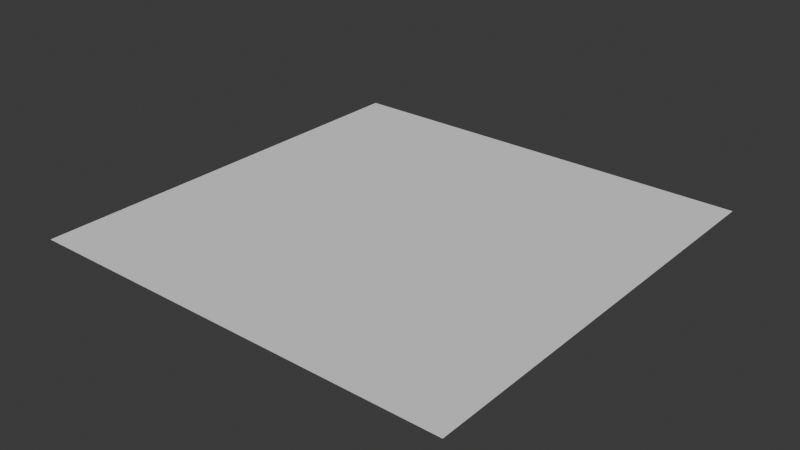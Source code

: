 # Source: particle_legacy_texture_uv.blend  (saved by Blender 5.3.7; exported with 4.5.12 LTS)
import bpy
from mathutils import Matrix  # noqa: F401  (used for matrix-valued properties, if any)

bpy.ops.wm.read_factory_settings(use_empty=True)
scene = bpy.context.scene
scene.name = 'Scene'

# ---- collections
col_collection = bpy.data.collections.new('Collection'); scene.collection.children.link(col_collection)

# ---- world
world_world = bpy.data.worlds.new('World'); scene.world = world_world
world_world.use_nodes = True; world_world.node_tree.nodes.clear()
_N = world_world.node_tree.nodes; _L = world_world.node_tree.links
n0 = _N.new('ShaderNodeOutputWorld'); n0.name = 'World Output'; n0.location = (200, 100)
n1 = _N.new('ShaderNodeBackground'); n1.name = 'Background'; n1.location = (-200, 100)
n1.inputs[0].default_value = (0.05088, 0.05088, 0.05088, 1.0)
_L.new(n1.outputs[0], n0.inputs[0])
n0.is_active_output = True
world_world.color = (0.05088, 0.05088, 0.05088)
world_world.sun_shadow_jitter_overblur = 0.0

# ---- meshes
me_particle_legacy_texture_uv_mesh = bpy.data.meshes.new('particle_legacy_texture_uv_mesh')
me_particle_legacy_texture_uv_mesh.from_pydata([(-1.0, -1.0, 0.0), (1.0, -1.0, 0.0), (1.0, 1.0, 0.0), (-1.0, 1.0, 0.0)], [], [(0, 1, 2, 3)])
_uv = me_particle_legacy_texture_uv_mesh.uv_layers.new(name='UV_index_zero')
_uv.uv.foreach_set('vector', [0.0, 0.5, 0.0, 0.5, 0.0, 0.5, 0.0, 0.5])
_uv.active_render = True
_uv = me_particle_legacy_texture_uv_mesh.uv_layers.new(name='UV_active')
_uv.uv.foreach_set('vector', [1.0, 0.5, 1.0, 0.5, 1.0, 0.5, 1.0, 0.5])
me_particle_legacy_texture_uv_mesh.update()

# ---- objects
ob_testparticlelegacytextureuv = bpy.data.objects.new('testParticleLegacyTextureUV', me_particle_legacy_texture_uv_mesh)

# ---- transforms, parenting, visibility, modifiers, constraints
ob_testparticlelegacytextureuv.location = (0.0, 0.0, 0.0)
_m = ob_testparticlelegacytextureuv.modifiers.new('Legacy UV density', 'PARTICLE_SYSTEM')

# ---- collection membership
col_collection.objects.link(ob_testparticlelegacytextureuv)

# ---- scene / render settings (as saved in the file)
scene.frame_start = 1; scene.frame_end = 250; scene.frame_set(1)
scene.render.engine = 'BLENDER_EEVEE_NEXT'
scene.render.bake_bias = 0.0
scene.render.bake_samples = 0
scene.render.compositor_device = 'GPU'
scene.eevee.use_volume_custom_range = False
scene.eevee.fast_gi_thickness_near = 0.1
scene.eevee.fast_gi_thickness_far = 0.0
scene.eevee.ray_tracing_options.screen_trace_thickness = 0.1
bpy.context.view_layer.update()

# ---- added for rendering (the .blend has no active camera and no usable light): camera, sun
cam_auto = bpy.data.cameras.new('AutoCamera')
cam_auto.lens = 50.0
cam_auto.sensor_width = 36.0
cam_auto.clip_end = 1000.0
ob_auto_camera = bpy.data.objects.new('AutoCamera', cam_auto)
scene.collection.objects.link(ob_auto_camera)
ob_auto_camera.location = (2.61693, -3.14032, 2.09354)
ob_auto_camera.rotation_euler = (1.09748, -7.21219e-08, 0.694738)
scene.camera = ob_auto_camera
light_auto_sun = bpy.data.lights.new('AutoSun', 'SUN')
light_auto_sun.energy = 3.0
light_auto_sun.angle = 0.0523599
ob_auto_sun = bpy.data.objects.new('AutoSun', light_auto_sun)
scene.collection.objects.link(ob_auto_sun)
ob_auto_sun.rotation_euler = (0.872665, 0.174533, 0.523599)
bpy.context.view_layer.update()
